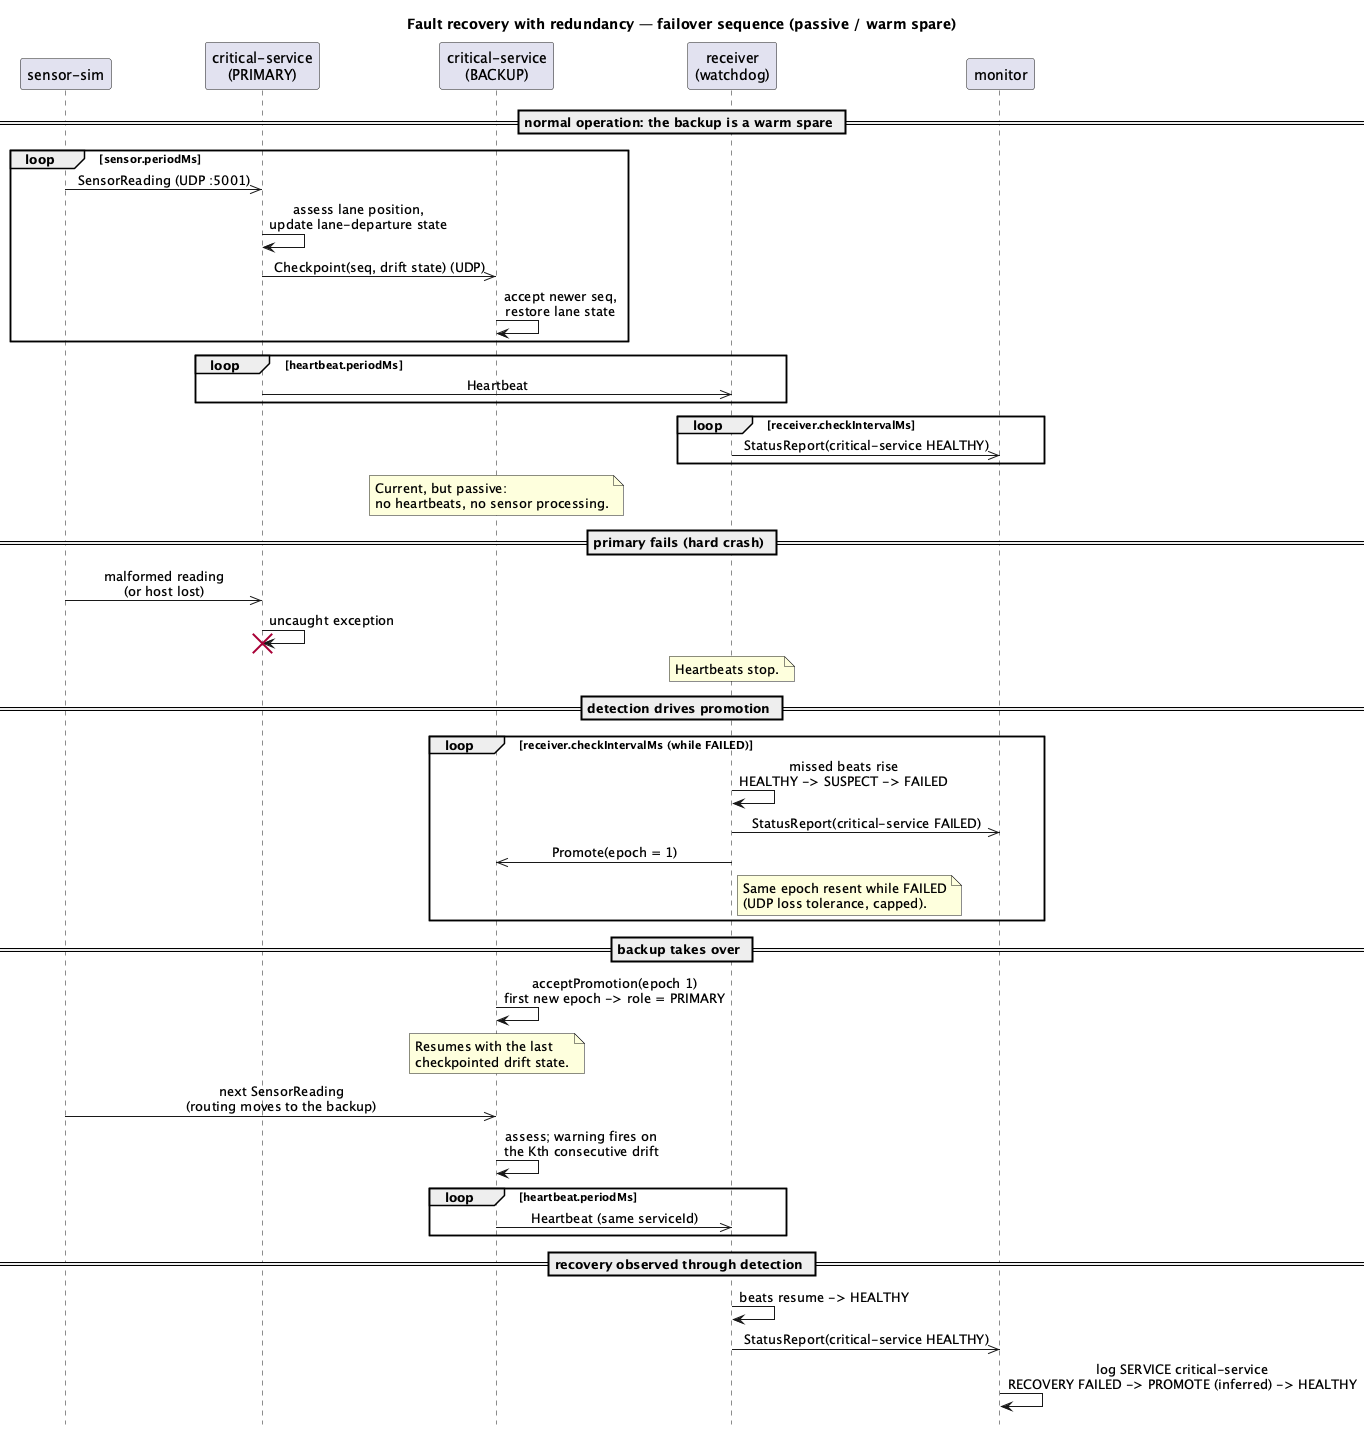

The diagram above was rendered by PlantUML. Its source (embedded in the PNG):
@startuml recovery-sequence
title Fault recovery with redundancy — failover sequence (passive / warm spare)

skinparam shadowing false
skinparam sequenceMessageAlign center
hide footbox

participant "sensor-sim" as SIM
participant "critical-service\n(PRIMARY)" as P
participant "critical-service\n(BACKUP)" as B
participant "receiver\n(watchdog)" as RX
participant "monitor" as MON

== normal operation: the backup is a warm spare ==
loop sensor.periodMs
  SIM ->> P : SensorReading (UDP :5001)
  P -> P : assess lane position,\nupdate lane-departure state
  P ->> B : Checkpoint(seq, drift state) (UDP)
  B -> B : accept newer seq,\nrestore lane state
end
loop heartbeat.periodMs
  P ->> RX : Heartbeat
end
loop receiver.checkIntervalMs
  RX ->> MON : StatusReport(critical-service HEALTHY)
end
note over B : Current, but passive:\nno heartbeats, no sensor processing.

== primary fails (hard crash) ==
SIM ->> P : malformed reading\n(or host lost)
P -> P : uncaught exception
destroy P
note over RX : Heartbeats stop.

== detection drives promotion ==
loop receiver.checkIntervalMs (while FAILED)
  RX -> RX : missed beats rise\nHEALTHY -> SUSPECT -> FAILED
  RX ->> MON : StatusReport(critical-service FAILED)
  RX ->> B : Promote(epoch = 1)
  note right of RX : Same epoch resent while FAILED\n(UDP loss tolerance, capped).
end

== backup takes over ==
B -> B : acceptPromotion(epoch 1)\nfirst new epoch -> role = PRIMARY
note over B : Resumes with the last\ncheckpointed drift state.
SIM ->> B : next SensorReading\n(routing moves to the backup)
B -> B : assess; warning fires on\nthe Kth consecutive drift
loop heartbeat.periodMs
  B ->> RX : Heartbeat (same serviceId)
end

== recovery observed through detection ==
RX -> RX : beats resume -> HEALTHY
RX ->> MON : StatusReport(critical-service HEALTHY)
MON -> MON : log SERVICE critical-service\nRECOVERY FAILED -> PROMOTE (inferred) -> HEALTHY

@enduml